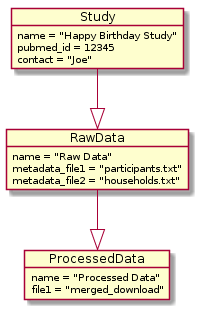

The diagram above was rendered by PlantUML. Its source (embedded in the PNG):
@startuml
object Study {
        name = "Happy Birthday Study"
        pubmed_id = 12345
            contact = "Joe"
}

object RawData {
        name = "Raw Data"
        metadata_file1 = "participants.txt"
        metadata_file2 = "households.txt"
}
object ProcessedData {
        name = "Processed Data"
        file1 = "merged_download"
}

Study --|> RawData
RawData --|> ProcessedData
@enduml